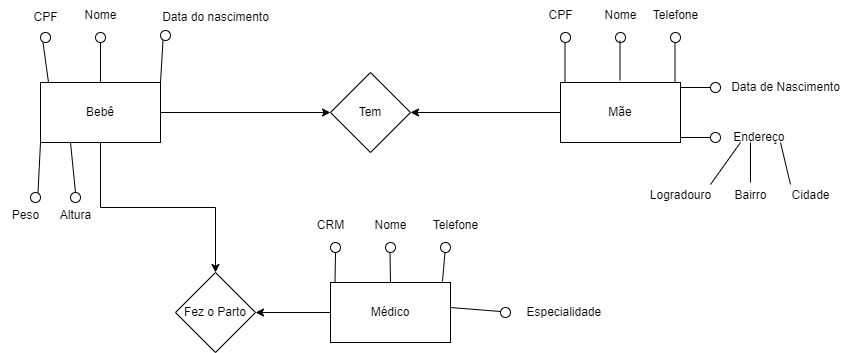

The diagram above was exported from draw.io. Its source (the exported page's mxGraphModel, read from the mxfile embedded in the PNG):
<mxGraphModel dx="839" dy="454" grid="1" gridSize="10" guides="1" tooltips="1" connect="1" arrows="1" fold="1" page="0" pageScale="1" pageWidth="850" pageHeight="1100" math="0" shadow="0" extFonts="Permanent Marker^https://fonts.googleapis.com/css?family=Permanent+Marker">
  <root>
    <mxCell id="0" />
    <mxCell id="1" parent="0" />
    <mxCell id="-N3nu5gHgQkSZsMpODtT-28" style="edgeStyle=orthogonalEdgeStyle;rounded=0;orthogonalLoop=1;jettySize=auto;html=1;entryX=0.5;entryY=0;entryDx=0;entryDy=0;exitX=0.5;exitY=1;exitDx=0;exitDy=0;" edge="1" parent="1" source="-N3nu5gHgQkSZsMpODtT-1" target="-N3nu5gHgQkSZsMpODtT-4">
      <mxGeometry relative="1" as="geometry" />
    </mxCell>
    <mxCell id="-N3nu5gHgQkSZsMpODtT-29" style="edgeStyle=orthogonalEdgeStyle;rounded=0;orthogonalLoop=1;jettySize=auto;html=1;entryX=0;entryY=0.5;entryDx=0;entryDy=0;" edge="1" parent="1" source="-N3nu5gHgQkSZsMpODtT-1" target="-N3nu5gHgQkSZsMpODtT-5">
      <mxGeometry relative="1" as="geometry" />
    </mxCell>
    <mxCell id="-N3nu5gHgQkSZsMpODtT-1" value="Bebê" style="rounded=0;whiteSpace=wrap;html=1;" vertex="1" parent="1">
      <mxGeometry x="40" y="120" width="120" height="60" as="geometry" />
    </mxCell>
    <mxCell id="-N3nu5gHgQkSZsMpODtT-27" style="edgeStyle=orthogonalEdgeStyle;rounded=0;orthogonalLoop=1;jettySize=auto;html=1;entryX=1;entryY=0.5;entryDx=0;entryDy=0;" edge="1" parent="1" source="-N3nu5gHgQkSZsMpODtT-2" target="-N3nu5gHgQkSZsMpODtT-4">
      <mxGeometry relative="1" as="geometry" />
    </mxCell>
    <mxCell id="-N3nu5gHgQkSZsMpODtT-2" value="Médico" style="rounded=0;whiteSpace=wrap;html=1;" vertex="1" parent="1">
      <mxGeometry x="330" y="320" width="120" height="60" as="geometry" />
    </mxCell>
    <mxCell id="-N3nu5gHgQkSZsMpODtT-30" style="edgeStyle=orthogonalEdgeStyle;rounded=0;orthogonalLoop=1;jettySize=auto;html=1;entryX=1;entryY=0.5;entryDx=0;entryDy=0;" edge="1" parent="1" source="-N3nu5gHgQkSZsMpODtT-3" target="-N3nu5gHgQkSZsMpODtT-5">
      <mxGeometry relative="1" as="geometry" />
    </mxCell>
    <mxCell id="-N3nu5gHgQkSZsMpODtT-3" value="Mãe" style="rounded=0;whiteSpace=wrap;html=1;" vertex="1" parent="1">
      <mxGeometry x="560" y="120" width="120" height="60" as="geometry" />
    </mxCell>
    <mxCell id="-N3nu5gHgQkSZsMpODtT-4" value="Fez o Parto" style="rhombus;whiteSpace=wrap;html=1;" vertex="1" parent="1">
      <mxGeometry x="175" y="310" width="80" height="80" as="geometry" />
    </mxCell>
    <mxCell id="-N3nu5gHgQkSZsMpODtT-5" value="Tem" style="rhombus;whiteSpace=wrap;html=1;" vertex="1" parent="1">
      <mxGeometry x="330" y="110" width="80" height="80" as="geometry" />
    </mxCell>
    <mxCell id="-N3nu5gHgQkSZsMpODtT-7" value="" style="ellipse;whiteSpace=wrap;html=1;aspect=fixed;fillColor=#FFFFFF;" vertex="1" parent="1">
      <mxGeometry x="40" y="70" width="10" height="10" as="geometry" />
    </mxCell>
    <mxCell id="-N3nu5gHgQkSZsMpODtT-8" value="" style="ellipse;whiteSpace=wrap;html=1;aspect=fixed;" vertex="1" parent="1">
      <mxGeometry x="95" y="70" width="10" height="10" as="geometry" />
    </mxCell>
    <mxCell id="-N3nu5gHgQkSZsMpODtT-9" value="" style="ellipse;whiteSpace=wrap;html=1;aspect=fixed;" vertex="1" parent="1">
      <mxGeometry x="160" y="68" width="10" height="10" as="geometry" />
    </mxCell>
    <mxCell id="-N3nu5gHgQkSZsMpODtT-10" value="" style="ellipse;whiteSpace=wrap;html=1;aspect=fixed;" vertex="1" parent="1">
      <mxGeometry x="30" y="230" width="10" height="10" as="geometry" />
    </mxCell>
    <mxCell id="-N3nu5gHgQkSZsMpODtT-11" value="" style="ellipse;whiteSpace=wrap;html=1;aspect=fixed;" vertex="1" parent="1">
      <mxGeometry x="70" y="230" width="10" height="10" as="geometry" />
    </mxCell>
    <mxCell id="-N3nu5gHgQkSZsMpODtT-14" value="CPF" style="text;html=1;align=center;verticalAlign=middle;resizable=0;points=[];autosize=1;strokeColor=none;fillColor=none;" vertex="1" parent="1">
      <mxGeometry x="20" y="40" width="50" height="30" as="geometry" />
    </mxCell>
    <mxCell id="-N3nu5gHgQkSZsMpODtT-15" value="Nome" style="text;html=1;align=center;verticalAlign=middle;resizable=0;points=[];autosize=1;strokeColor=none;fillColor=none;" vertex="1" parent="1">
      <mxGeometry x="70" y="38" width="60" height="30" as="geometry" />
    </mxCell>
    <mxCell id="-N3nu5gHgQkSZsMpODtT-16" value="Data do nascimento" style="text;html=1;align=center;verticalAlign=middle;resizable=0;points=[];autosize=1;strokeColor=none;fillColor=none;" vertex="1" parent="1">
      <mxGeometry x="150" y="40" width="130" height="30" as="geometry" />
    </mxCell>
    <mxCell id="-N3nu5gHgQkSZsMpODtT-22" value="" style="endArrow=none;html=1;rounded=0;entryX=0;entryY=1;entryDx=0;entryDy=0;" edge="1" parent="1" target="-N3nu5gHgQkSZsMpODtT-1">
      <mxGeometry width="50" height="50" relative="1" as="geometry">
        <mxPoint x="37.5" y="230" as="sourcePoint" />
        <mxPoint x="32.5" y="180" as="targetPoint" />
      </mxGeometry>
    </mxCell>
    <mxCell id="-N3nu5gHgQkSZsMpODtT-23" value="" style="endArrow=none;html=1;rounded=0;entryX=0;entryY=1;entryDx=0;entryDy=0;" edge="1" parent="1">
      <mxGeometry width="50" height="50" relative="1" as="geometry">
        <mxPoint x="48" y="120" as="sourcePoint" />
        <mxPoint x="42.5" y="80" as="targetPoint" />
      </mxGeometry>
    </mxCell>
    <mxCell id="-N3nu5gHgQkSZsMpODtT-24" value="" style="endArrow=none;html=1;rounded=0;entryX=0;entryY=1;entryDx=0;entryDy=0;" edge="1" parent="1">
      <mxGeometry width="50" height="50" relative="1" as="geometry">
        <mxPoint x="100" y="120" as="sourcePoint" />
        <mxPoint x="100" y="80" as="targetPoint" />
      </mxGeometry>
    </mxCell>
    <mxCell id="-N3nu5gHgQkSZsMpODtT-25" value="" style="endArrow=none;html=1;rounded=0;entryX=0;entryY=1;entryDx=0;entryDy=0;exitX=1;exitY=0;exitDx=0;exitDy=0;" edge="1" parent="1" source="-N3nu5gHgQkSZsMpODtT-1">
      <mxGeometry width="50" height="50" relative="1" as="geometry">
        <mxPoint x="167.5" y="128" as="sourcePoint" />
        <mxPoint x="162.5" y="78" as="targetPoint" />
      </mxGeometry>
    </mxCell>
    <mxCell id="-N3nu5gHgQkSZsMpODtT-26" value="" style="endArrow=none;html=1;rounded=0;entryX=0;entryY=1;entryDx=0;entryDy=0;" edge="1" parent="1">
      <mxGeometry width="50" height="50" relative="1" as="geometry">
        <mxPoint x="75" y="230" as="sourcePoint" />
        <mxPoint x="70" y="180" as="targetPoint" />
      </mxGeometry>
    </mxCell>
    <mxCell id="-N3nu5gHgQkSZsMpODtT-31" value="" style="ellipse;whiteSpace=wrap;html=1;aspect=fixed;fillColor=#FFFFFF;" vertex="1" parent="1">
      <mxGeometry x="560" y="70" width="10" height="10" as="geometry" />
    </mxCell>
    <mxCell id="-N3nu5gHgQkSZsMpODtT-32" value="" style="ellipse;whiteSpace=wrap;html=1;aspect=fixed;" vertex="1" parent="1">
      <mxGeometry x="615" y="70" width="10" height="10" as="geometry" />
    </mxCell>
    <mxCell id="-N3nu5gHgQkSZsMpODtT-35" value="Peso" style="text;html=1;align=center;verticalAlign=middle;resizable=0;points=[];autosize=1;strokeColor=none;fillColor=none;" vertex="1" parent="1">
      <mxGeometry y="238" width="50" height="30" as="geometry" />
    </mxCell>
    <mxCell id="-N3nu5gHgQkSZsMpODtT-36" value="Altura&lt;br&gt;" style="text;html=1;align=center;verticalAlign=middle;resizable=0;points=[];autosize=1;strokeColor=none;fillColor=none;" vertex="1" parent="1">
      <mxGeometry x="50" y="238" width="50" height="30" as="geometry" />
    </mxCell>
    <mxCell id="-N3nu5gHgQkSZsMpODtT-37" value="" style="ellipse;whiteSpace=wrap;html=1;aspect=fixed;" vertex="1" parent="1">
      <mxGeometry x="670" y="70" width="10" height="10" as="geometry" />
    </mxCell>
    <mxCell id="-N3nu5gHgQkSZsMpODtT-38" value="" style="ellipse;whiteSpace=wrap;html=1;aspect=fixed;" vertex="1" parent="1">
      <mxGeometry x="710" y="120" width="10" height="10" as="geometry" />
    </mxCell>
    <mxCell id="-N3nu5gHgQkSZsMpODtT-39" value="" style="ellipse;whiteSpace=wrap;html=1;aspect=fixed;" vertex="1" parent="1">
      <mxGeometry x="710" y="170" width="10" height="10" as="geometry" />
    </mxCell>
    <mxCell id="-N3nu5gHgQkSZsMpODtT-40" value="CPF" style="text;html=1;align=center;verticalAlign=middle;resizable=0;points=[];autosize=1;strokeColor=none;fillColor=none;" vertex="1" parent="1">
      <mxGeometry x="535" y="38" width="50" height="30" as="geometry" />
    </mxCell>
    <mxCell id="-N3nu5gHgQkSZsMpODtT-41" value="" style="ellipse;whiteSpace=wrap;html=1;aspect=fixed;" vertex="1" parent="1">
      <mxGeometry x="330" y="280" width="10" height="10" as="geometry" />
    </mxCell>
    <mxCell id="-N3nu5gHgQkSZsMpODtT-42" value="" style="ellipse;whiteSpace=wrap;html=1;aspect=fixed;" vertex="1" parent="1">
      <mxGeometry x="385" y="280" width="10" height="10" as="geometry" />
    </mxCell>
    <mxCell id="-N3nu5gHgQkSZsMpODtT-43" value="" style="ellipse;whiteSpace=wrap;html=1;aspect=fixed;" vertex="1" parent="1">
      <mxGeometry x="440" y="280" width="10" height="10" as="geometry" />
    </mxCell>
    <mxCell id="-N3nu5gHgQkSZsMpODtT-44" value="" style="ellipse;whiteSpace=wrap;html=1;aspect=fixed;" vertex="1" parent="1">
      <mxGeometry x="500" y="345" width="10" height="10" as="geometry" />
    </mxCell>
    <mxCell id="-N3nu5gHgQkSZsMpODtT-45" value="Nome" style="text;html=1;align=center;verticalAlign=middle;resizable=0;points=[];autosize=1;strokeColor=none;fillColor=none;" vertex="1" parent="1">
      <mxGeometry x="590" y="38" width="60" height="30" as="geometry" />
    </mxCell>
    <mxCell id="-N3nu5gHgQkSZsMpODtT-48" value="Telefone" style="text;html=1;align=center;verticalAlign=middle;resizable=0;points=[];autosize=1;strokeColor=none;fillColor=none;" vertex="1" parent="1">
      <mxGeometry x="640" y="38" width="70" height="30" as="geometry" />
    </mxCell>
    <mxCell id="-N3nu5gHgQkSZsMpODtT-50" value="Data de Nascimento" style="text;html=1;align=center;verticalAlign=middle;resizable=0;points=[];autosize=1;strokeColor=none;fillColor=none;" vertex="1" parent="1">
      <mxGeometry x="720" y="110" width="130" height="30" as="geometry" />
    </mxCell>
    <mxCell id="-N3nu5gHgQkSZsMpODtT-51" value="Endereço&amp;nbsp;" style="text;html=1;align=center;verticalAlign=middle;resizable=0;points=[];autosize=1;strokeColor=none;fillColor=none;" vertex="1" parent="1">
      <mxGeometry x="720" y="160" width="80" height="30" as="geometry" />
    </mxCell>
    <mxCell id="-N3nu5gHgQkSZsMpODtT-52" value="CRM" style="text;html=1;align=center;verticalAlign=middle;resizable=0;points=[];autosize=1;strokeColor=none;fillColor=none;" vertex="1" parent="1">
      <mxGeometry x="305" y="248" width="50" height="30" as="geometry" />
    </mxCell>
    <mxCell id="-N3nu5gHgQkSZsMpODtT-53" value="Nome" style="text;html=1;align=center;verticalAlign=middle;resizable=0;points=[];autosize=1;strokeColor=none;fillColor=none;" vertex="1" parent="1">
      <mxGeometry x="360" y="248" width="60" height="30" as="geometry" />
    </mxCell>
    <mxCell id="-N3nu5gHgQkSZsMpODtT-54" value="Telefone" style="text;html=1;align=center;verticalAlign=middle;resizable=0;points=[];autosize=1;strokeColor=none;fillColor=none;" vertex="1" parent="1">
      <mxGeometry x="420" y="248" width="70" height="30" as="geometry" />
    </mxCell>
    <mxCell id="-N3nu5gHgQkSZsMpODtT-55" value="Especialidade&amp;nbsp;" style="text;html=1;align=center;verticalAlign=middle;resizable=0;points=[];autosize=1;strokeColor=none;fillColor=none;" vertex="1" parent="1">
      <mxGeometry x="515" y="335" width="100" height="30" as="geometry" />
    </mxCell>
    <mxCell id="-N3nu5gHgQkSZsMpODtT-58" value="" style="endArrow=none;html=1;rounded=0;" edge="1" parent="1">
      <mxGeometry width="50" height="50" relative="1" as="geometry">
        <mxPoint x="710" y="222" as="sourcePoint" />
        <mxPoint x="740" y="180" as="targetPoint" />
      </mxGeometry>
    </mxCell>
    <mxCell id="-N3nu5gHgQkSZsMpODtT-59" value="" style="endArrow=none;html=1;rounded=0;" edge="1" parent="1">
      <mxGeometry width="50" height="50" relative="1" as="geometry">
        <mxPoint x="790" y="222" as="sourcePoint" />
        <mxPoint x="780" y="180" as="targetPoint" />
      </mxGeometry>
    </mxCell>
    <mxCell id="-N3nu5gHgQkSZsMpODtT-60" value="" style="endArrow=none;html=1;rounded=0;" edge="1" parent="1">
      <mxGeometry width="50" height="50" relative="1" as="geometry">
        <mxPoint x="750" y="220" as="sourcePoint" />
        <mxPoint x="750" y="180" as="targetPoint" />
      </mxGeometry>
    </mxCell>
    <mxCell id="-N3nu5gHgQkSZsMpODtT-62" value="Logradouro" style="text;html=1;align=center;verticalAlign=middle;resizable=0;points=[];autosize=1;strokeColor=none;fillColor=none;" vertex="1" parent="1">
      <mxGeometry x="640" y="218" width="80" height="30" as="geometry" />
    </mxCell>
    <mxCell id="-N3nu5gHgQkSZsMpODtT-63" value="Bairro" style="text;html=1;align=center;verticalAlign=middle;resizable=0;points=[];autosize=1;strokeColor=none;fillColor=none;" vertex="1" parent="1">
      <mxGeometry x="720" y="218" width="60" height="30" as="geometry" />
    </mxCell>
    <mxCell id="-N3nu5gHgQkSZsMpODtT-64" value="Cidade" style="text;html=1;align=center;verticalAlign=middle;resizable=0;points=[];autosize=1;strokeColor=none;fillColor=none;" vertex="1" parent="1">
      <mxGeometry x="780" y="218" width="60" height="30" as="geometry" />
    </mxCell>
    <mxCell id="-N3nu5gHgQkSZsMpODtT-65" value="" style="endArrow=none;html=1;rounded=0;" edge="1" parent="1">
      <mxGeometry width="50" height="50" relative="1" as="geometry">
        <mxPoint x="334.5" y="320" as="sourcePoint" />
        <mxPoint x="335" y="290" as="targetPoint" />
      </mxGeometry>
    </mxCell>
    <mxCell id="-N3nu5gHgQkSZsMpODtT-66" value="" style="endArrow=none;html=1;rounded=0;" edge="1" parent="1">
      <mxGeometry width="50" height="50" relative="1" as="geometry">
        <mxPoint x="674.5" y="120" as="sourcePoint" />
        <mxPoint x="674.5" y="80" as="targetPoint" />
      </mxGeometry>
    </mxCell>
    <mxCell id="-N3nu5gHgQkSZsMpODtT-67" value="" style="endArrow=none;html=1;rounded=0;entryX=0;entryY=0.5;entryDx=0;entryDy=0;" edge="1" parent="1" target="-N3nu5gHgQkSZsMpODtT-38">
      <mxGeometry width="50" height="50" relative="1" as="geometry">
        <mxPoint x="680" y="125" as="sourcePoint" />
        <mxPoint x="720" y="124.5" as="targetPoint" />
      </mxGeometry>
    </mxCell>
    <mxCell id="-N3nu5gHgQkSZsMpODtT-68" value="" style="endArrow=none;html=1;rounded=0;" edge="1" parent="1">
      <mxGeometry width="50" height="50" relative="1" as="geometry">
        <mxPoint x="619.5" y="118" as="sourcePoint" />
        <mxPoint x="619.5" y="78" as="targetPoint" />
      </mxGeometry>
    </mxCell>
    <mxCell id="-N3nu5gHgQkSZsMpODtT-69" value="" style="endArrow=none;html=1;rounded=0;" edge="1" parent="1">
      <mxGeometry width="50" height="50" relative="1" as="geometry">
        <mxPoint x="564.5" y="120" as="sourcePoint" />
        <mxPoint x="564.5" y="80" as="targetPoint" />
      </mxGeometry>
    </mxCell>
    <mxCell id="-N3nu5gHgQkSZsMpODtT-70" value="" style="endArrow=none;html=1;rounded=0;exitX=1;exitY=0.5;exitDx=0;exitDy=0;" edge="1" parent="1">
      <mxGeometry width="50" height="50" relative="1" as="geometry">
        <mxPoint x="450" y="345" as="sourcePoint" />
        <mxPoint x="500" y="349" as="targetPoint" />
      </mxGeometry>
    </mxCell>
    <mxCell id="-N3nu5gHgQkSZsMpODtT-71" value="" style="endArrow=none;html=1;rounded=0;exitX=0.933;exitY=-0.017;exitDx=0;exitDy=0;exitPerimeter=0;" edge="1" parent="1" source="-N3nu5gHgQkSZsMpODtT-2">
      <mxGeometry width="50" height="50" relative="1" as="geometry">
        <mxPoint x="444.5" y="330" as="sourcePoint" />
        <mxPoint x="444.5" y="290" as="targetPoint" />
      </mxGeometry>
    </mxCell>
    <mxCell id="-N3nu5gHgQkSZsMpODtT-72" value="" style="endArrow=none;html=1;rounded=0;" edge="1" parent="1">
      <mxGeometry width="50" height="50" relative="1" as="geometry">
        <mxPoint x="390" y="320" as="sourcePoint" />
        <mxPoint x="389.5" y="290" as="targetPoint" />
      </mxGeometry>
    </mxCell>
    <mxCell id="-N3nu5gHgQkSZsMpODtT-73" value="" style="endArrow=none;html=1;rounded=0;entryX=0;entryY=0.5;entryDx=0;entryDy=0;" edge="1" parent="1" target="-N3nu5gHgQkSZsMpODtT-39">
      <mxGeometry width="50" height="50" relative="1" as="geometry">
        <mxPoint x="680" y="175" as="sourcePoint" />
        <mxPoint x="730" y="174.5" as="targetPoint" />
      </mxGeometry>
    </mxCell>
  </root>
</mxGraphModel>